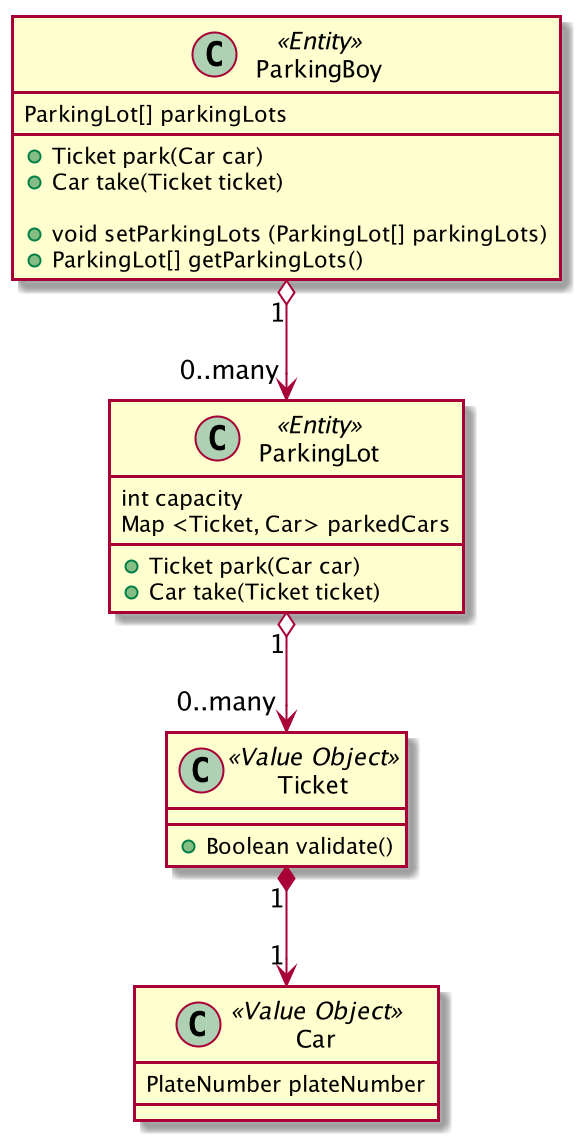

The diagram above was rendered by PlantUML. Its source (embedded in the PNG):
@startuml

Class ParkingBoy << Entity >> {
  ParkingLot[] parkingLots

  + Ticket park(Car car)
  + Car take(Ticket ticket)

  + void setParkingLots (ParkingLot[] parkingLots)
  + ParkingLot[] getParkingLots()
}


class ParkingLot << Entity >> {
  int capacity
  Map <Ticket, Car> parkedCars

  + Ticket park(Car car)
  + Car take(Ticket ticket)
}


Class Car << Value Object >> {
    PlateNumber plateNumber
}

Class Ticket << Value Object >> {
  + Boolean validate()
}

Ticket "1" *--> "1" Car
ParkingLot "1" o--> "0..many" Ticket
ParkingBoy "1" o--> "0..many" ParkingLot

@enduml